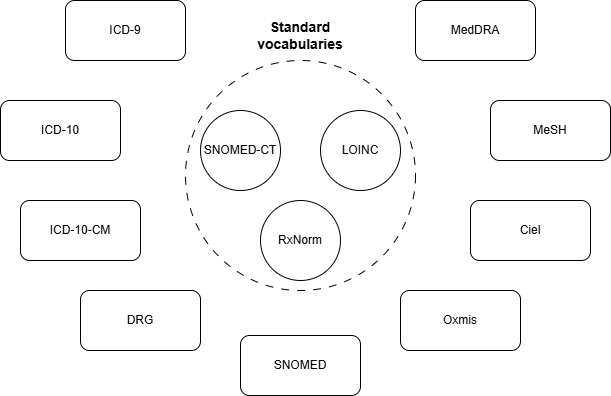

The diagram above was exported from draw.io. Its source (the exported page's mxGraphModel, read from the mxfile embedded in the PNG):
<mxGraphModel dx="772" dy="824" grid="1" gridSize="10" guides="1" tooltips="1" connect="1" arrows="1" fold="1" page="1" pageScale="1" pageWidth="827" pageHeight="1169" math="0" shadow="0">
  <root>
    <mxCell id="0" />
    <mxCell id="1" parent="0" />
    <mxCell id="2" parent="1" style="ellipse;whiteSpace=wrap;html=1;aspect=fixed;fillColor=none;dashed=1;dashPattern=8 8;" value="" vertex="1">
      <mxGeometry height="230" width="230" x="305" y="310" as="geometry" />
    </mxCell>
    <mxCell id="3" parent="1" style="ellipse;whiteSpace=wrap;html=1;aspect=fixed;" value="SNOMED-CT" vertex="1">
      <mxGeometry height="80" width="80" x="320" y="360" as="geometry" />
    </mxCell>
    <mxCell id="4" parent="1" style="ellipse;whiteSpace=wrap;html=1;aspect=fixed;" value="RxNorm" vertex="1">
      <mxGeometry height="80" width="80" x="380" y="450" as="geometry" />
    </mxCell>
    <mxCell id="5" parent="1" style="ellipse;whiteSpace=wrap;html=1;aspect=fixed;" value="LOINC" vertex="1">
      <mxGeometry height="80" width="80" x="440" y="360" as="geometry" />
    </mxCell>
    <mxCell id="6" parent="1" style="text;html=1;whiteSpace=wrap;strokeColor=none;fillColor=none;align=center;verticalAlign=middle;rounded=0;fontStyle=1;fontSize=14;" value="Standard vocabularies" vertex="1">
      <mxGeometry height="30" width="140" x="350" y="270" as="geometry" />
    </mxCell>
    <mxCell id="7" parent="1" style="rounded=1;whiteSpace=wrap;html=1;" value="ICD-9" vertex="1">
      <mxGeometry height="60" width="120" x="185" y="250" as="geometry" />
    </mxCell>
    <mxCell id="8" parent="1" style="rounded=1;whiteSpace=wrap;html=1;" value="ICD-10" vertex="1">
      <mxGeometry height="60" width="120" x="120" y="350" as="geometry" />
    </mxCell>
    <mxCell id="9" parent="1" style="rounded=1;whiteSpace=wrap;html=1;" value="ICD-10-CM" vertex="1">
      <mxGeometry height="60" width="120" x="140" y="450" as="geometry" />
    </mxCell>
    <mxCell id="10" parent="1" style="rounded=1;whiteSpace=wrap;html=1;" value="DRG" vertex="1">
      <mxGeometry height="60" width="120" x="200" y="540" as="geometry" />
    </mxCell>
    <mxCell id="11" parent="1" style="rounded=1;whiteSpace=wrap;html=1;" value="SNOMED" vertex="1">
      <mxGeometry height="60" width="120" x="360" y="585" as="geometry" />
    </mxCell>
    <mxCell id="12" parent="1" style="rounded=1;whiteSpace=wrap;html=1;" value="Oxmis" vertex="1">
      <mxGeometry height="60" width="120" x="520" y="540" as="geometry" />
    </mxCell>
    <mxCell id="13" parent="1" style="rounded=1;whiteSpace=wrap;html=1;" value="Ciel" vertex="1">
      <mxGeometry height="60" width="120" x="590" y="450" as="geometry" />
    </mxCell>
    <mxCell id="14" parent="1" style="rounded=1;whiteSpace=wrap;html=1;" value="MeSH" vertex="1">
      <mxGeometry height="60" width="120" x="610" y="350" as="geometry" />
    </mxCell>
    <mxCell id="15" parent="1" style="rounded=1;whiteSpace=wrap;html=1;" value="MedDRA" vertex="1">
      <mxGeometry height="60" width="120" x="535" y="250" as="geometry" />
    </mxCell>
  </root>
</mxGraphModel>